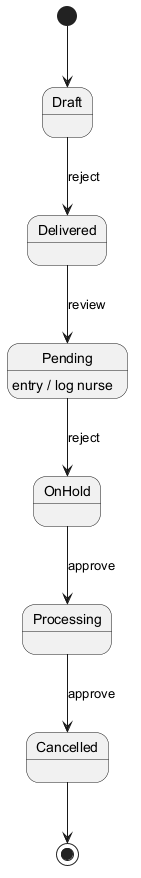

The diagram above was rendered by PlantUML. Its source (embedded in the PNG):
@startuml

[*] --> Draft
Draft --> Delivered : reject
Delivered --> Pending : review
Pending --> OnHold : reject
Pending : entry / log nurse
OnHold --> Processing : approve
Processing --> Cancelled : approve
Cancelled --> [*]
@enduml